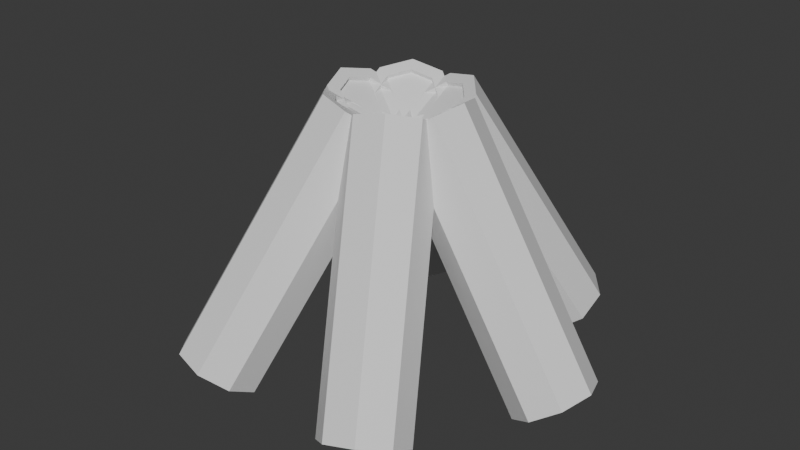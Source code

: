 # Source: logs.blend  (saved by Blender 4.2.67; exported with 4.5.12 LTS)
import bpy
from mathutils import Matrix  # noqa: F401  (used for matrix-valued properties, if any)

bpy.ops.wm.read_factory_settings(use_empty=True)
scene = bpy.context.scene
scene.name = 'Scene'

# ---- collections
col_collection = bpy.data.collections.new('Collection'); scene.collection.children.link(col_collection)

# ---- materials (node trees are filled in below, after node groups)
mat_inner_log = bpy.data.materials.new('inner_log')
mat_outer_log = bpy.data.materials.new('outer_log')

# ---- material node trees
mat_inner_log.use_nodes = True; mat_inner_log.node_tree.nodes.clear()
_N = mat_inner_log.node_tree.nodes; _L = mat_inner_log.node_tree.links
n0 = _N.new('ShaderNodeBsdfPrincipled'); n0.name = 'Principled BSDF'; n0.location = (10, 300)
n1 = _N.new('ShaderNodeOutputMaterial'); n1.name = 'Material Output'; n1.location = (300, 300)
_L.new(n0.outputs[0], n1.inputs[0])
n1.is_active_output = True
mat_outer_log.use_nodes = True; mat_outer_log.node_tree.nodes.clear()
_N = mat_outer_log.node_tree.nodes; _L = mat_outer_log.node_tree.links
n0 = _N.new('ShaderNodeBsdfPrincipled'); n0.name = 'Principled BSDF'; n0.location = (10, 300)
n1 = _N.new('ShaderNodeOutputMaterial'); n1.name = 'Material Output'; n1.location = (300, 300)
_L.new(n0.outputs[0], n1.inputs[0])
n1.is_active_output = True

# ---- world
world_world = bpy.data.worlds.new('World'); scene.world = world_world
world_world.use_nodes = True; world_world.node_tree.nodes.clear()
_N = world_world.node_tree.nodes; _L = world_world.node_tree.links
n0 = _N.new('ShaderNodeOutputWorld'); n0.name = 'World Output'; n0.location = (300, 300)
n1 = _N.new('ShaderNodeBackground'); n1.name = 'Background'; n1.location = (10, 300)
n1.inputs[0].default_value = (0.05088, 0.05088, 0.05088, 1.0)
_L.new(n1.outputs[0], n0.inputs[0])
n0.is_active_output = True
world_world.color = (0.05088, 0.05088, 0.05088)
world_world.sun_shadow_jitter_overblur = 0.0

# ---- meshes
me_cylinder_006 = bpy.data.meshes.new('Cylinder.006')
me_cylinder_006.from_pydata([(-0.08169, 0.09742, 0.5311), (-0.4186, 0.09742, -0.01275), (-0.1403, 0.06889, 0.5674), (-0.4771, 0.06889, 0.02352), (-0.1645, 4.268e-08, 0.5824), (-0.5014, 3.936e-08, 0.03855), (-0.1403, -0.06889, 0.5674), (-0.4771, -0.06889, 0.02352), (-0.08169, -0.09742, 0.5311), (-0.4186, -0.09742, -0.01275), (-0.02313, -0.06889, 0.4948), (-0.36, -0.06889, -0.04903), (0.001124, 3.028e-08, 0.4798), (-0.3358, 2.697e-08, -0.06405), (-0.02313, 0.06889, 0.4948), (-0.36, 0.06889, -0.04903), (-0.4596, 0.04822, 0.01264), (-0.4186, 0.06819, -0.01275), (-0.4766, 3.804e-08, 0.02316), (-0.4596, -0.04822, 0.01264), (-0.4186, -0.06819, -0.01275), (-0.3776, -0.04822, -0.03815), (-0.3606, 2.937e-08, -0.04866), (-0.3776, 0.04822, -0.03815), (-0.08169, 0.06819, 0.5311), (-0.1227, 0.04822, 0.5565), (-0.1397, 4.028e-08, 0.567), (-0.1227, -0.04822, 0.5565), (-0.08169, -0.06819, 0.5311), (-0.0407, -0.04822, 0.5057), (-0.02372, 3.16e-08, 0.4952), (-0.0407, 0.04822, 0.5057), (-0.4518, 0.04822, 0.02513), (-0.4108, 0.06819, -0.0002629), (-0.4688, 1.241e-08, 0.03565), (-0.4518, -0.04822, 0.02513), (-0.4108, -0.06819, -0.000263), (-0.3698, -0.04822, -0.02566), (-0.3529, 3.739e-09, -0.03617), (-0.3698, 0.04822, -0.02566), (-0.08718, 0.06819, 0.5222), (-0.1282, 0.04822, 0.5476), (-0.1452, 5.844e-08, 0.5582), (-0.1282, -0.04822, 0.5476), (-0.08718, -0.06819, 0.5222), (-0.04619, -0.04822, 0.4969), (-0.02921, 4.977e-08, 0.4863), (-0.04619, 0.04822, 0.4969), (-0.4518, 0.04822, 0.02513), (-0.4108, 0.06819, -0.0002629), (-0.4688, 1.241e-08, 0.03565), (-0.4518, -0.04822, 0.02513), (-0.4108, -0.06819, -0.000263), (-0.3698, -0.04822, -0.02566), (-0.3529, 3.739e-09, -0.03617), (-0.3698, 0.04822, -0.02566), (-0.08718, 0.06819, 0.5222), (-0.1282, 0.04822, 0.5476), (-0.1452, 5.844e-08, 0.5582), (-0.1282, -0.04822, 0.5476), (-0.08718, -0.06819, 0.5222), (-0.04619, -0.04822, 0.4969), (-0.02921, 4.977e-08, 0.4863), (-0.04619, 0.04822, 0.4969), (0.04352, 0.1195, 0.5311), (-0.1249, 0.4112, -0.01275), (-0.01047, 0.1559, 0.5674), (-0.1789, 0.4477, 0.02352), (-0.08226, 0.1425, 0.5824), (-0.2507, 0.4342, 0.03855), (-0.1298, 0.08702, 0.5674), (-0.2982, 0.3788, 0.02352), (-0.1252, 0.02204, 0.5311), (-0.2937, 0.3138, -0.01275), (-0.07122, -0.01441, 0.4948), (-0.2397, 0.2773, -0.04903), (0.0005621, -0.0009735, 0.4798), (-0.1679, 0.2908, -0.06405), (0.04809, 0.05448, 0.4948), (-0.1204, 0.3462, -0.04903), (-0.188, 0.4221, 0.01264), (-0.1502, 0.3966, -0.01275), (-0.2383, 0.4127, 0.02316), (-0.2715, 0.3739, 0.01264), (-0.2683, 0.3284, -0.01275), (-0.2306, 0.3029, -0.03815), (-0.1803, 0.3123, -0.04866), (-0.147, 0.3511, -0.03815), (0.01821, 0.1048, 0.5311), (-0.01958, 0.1304, 0.5565), (-0.06983, 0.121, 0.567), (-0.1031, 0.08214, 0.5565), (-0.09991, 0.03665, 0.5311), (-0.06211, 0.01114, 0.5057), (-0.01186, 0.02054, 0.4952), (0.02141, 0.05936, 0.5057), (-0.1842, 0.4154, 0.02513), (-0.1464, 0.3899, -0.0002629), (-0.2344, 0.406, 0.03565), (-0.2677, 0.3672, 0.02513), (-0.2645, 0.3217, -0.000263), (-0.2267, 0.2962, -0.02566), (-0.1764, 0.3056, -0.03617), (-0.1432, 0.3444, -0.02566), (0.01547, 0.1096, 0.5222), (-0.02233, 0.1351, 0.5476), (-0.07258, 0.1257, 0.5582), (-0.1058, 0.08689, 0.5476), (-0.1026, 0.0414, 0.5222), (-0.06485, 0.01589, 0.4969), (-0.0146, 0.02529, 0.4863), (0.01867, 0.06411, 0.4969), (-0.1842, 0.4154, 0.02513), (-0.1464, 0.3899, -0.0002629), (-0.2344, 0.406, 0.03565), (-0.2677, 0.3672, 0.02513), (-0.2645, 0.3217, -0.000263), (-0.2267, 0.2962, -0.02566), (-0.1764, 0.3056, -0.03617), (-0.1432, 0.3444, -0.02566), (0.01547, 0.1096, 0.5222), (-0.02233, 0.1351, 0.5476), (-0.07258, 0.1257, 0.5582), (-0.1058, 0.08689, 0.5476), (-0.1026, 0.0414, 0.5222), (-0.06485, 0.01589, 0.4969), (-0.0146, 0.02529, 0.4863), (0.01867, 0.06411, 0.4969), (0.1252, 0.02204, 0.5311), (0.2937, 0.3138, -0.01275), (0.1298, 0.08702, 0.5674), (0.2982, 0.3788, 0.02352), (0.08226, 0.1425, 0.5824), (0.2507, 0.4342, 0.03855), (0.01047, 0.1559, 0.5674), (0.1789, 0.4477, 0.02352), (-0.04352, 0.1195, 0.5311), (0.1249, 0.4112, -0.01275), (-0.04809, 0.05448, 0.4948), (0.1204, 0.3462, -0.04903), (-0.000562, -0.0009736, 0.4798), (0.1679, 0.2908, -0.06405), (0.07122, -0.01441, 0.4948), (0.2397, 0.2773, -0.04903), (0.2715, 0.3739, 0.01264), (0.2683, 0.3284, -0.01275), (0.2383, 0.4127, 0.02316), (0.188, 0.4221, 0.01264), (0.1502, 0.3966, -0.01275), (0.147, 0.3511, -0.03815), (0.1803, 0.3123, -0.04866), (0.2306, 0.3029, -0.03815), (0.09991, 0.03665, 0.5311), (0.1031, 0.08214, 0.5565), (0.06983, 0.121, 0.567), (0.01958, 0.1304, 0.5565), (-0.01821, 0.1048, 0.5311), (-0.02141, 0.05936, 0.5057), (0.01186, 0.02054, 0.4952), (0.06211, 0.01114, 0.5057), (0.2677, 0.3672, 0.02513), (0.2645, 0.3217, -0.0002629), (0.2344, 0.406, 0.03565), (0.1842, 0.4154, 0.02513), (0.1464, 0.3899, -0.000263), (0.1432, 0.3444, -0.02566), (0.1764, 0.3056, -0.03617), (0.2267, 0.2962, -0.02566), (0.1026, 0.0414, 0.5222), (0.1058, 0.08689, 0.5476), (0.07258, 0.1257, 0.5582), (0.02233, 0.1351, 0.5476), (-0.01547, 0.1096, 0.5222), (-0.01867, 0.06411, 0.4969), (0.0146, 0.02529, 0.4863), (0.06485, 0.01589, 0.4969), (0.2677, 0.3672, 0.02513), (0.2645, 0.3217, -0.0002629), (0.2344, 0.406, 0.03565), (0.1842, 0.4154, 0.02513), (0.1464, 0.3899, -0.000263), (0.1432, 0.3444, -0.02566), (0.1764, 0.3056, -0.03617), (0.2267, 0.2962, -0.02566), (0.1026, 0.0414, 0.5222), (0.1058, 0.08689, 0.5476), (0.07258, 0.1257, 0.5582), (0.02233, 0.1351, 0.5476), (-0.01547, 0.1096, 0.5222), (-0.01867, 0.06411, 0.4969), (0.0146, 0.02529, 0.4863), (0.06485, 0.01589, 0.4969), (0.08169, -0.09742, 0.5311), (0.4186, -0.09742, -0.01275), (0.1403, -0.06889, 0.5674), (0.4771, -0.06889, 0.02352), (0.1645, -6.719e-08, 0.5824), (0.5014, -1.141e-07, 0.03855), (0.1403, 0.06889, 0.5674), (0.4771, 0.06889, 0.02352), (0.08169, 0.09742, 0.5311), (0.4186, 0.09742, -0.01275), (0.02313, 0.06889, 0.4948), (0.36, 0.06889, -0.04903), (-0.001124, -3.012e-08, 0.4798), (0.3358, -7.7e-08, -0.06405), (0.02313, -0.06889, 0.4948), (0.36, -0.06889, -0.04903), (0.4596, -0.04822, 0.01264), (0.4186, -0.06819, -0.01275), (0.4766, -1.091e-07, 0.02316), (0.4596, 0.04822, 0.01264), (0.4186, 0.06819, -0.01275), (0.3776, 0.04822, -0.03815), (0.3606, -8.31e-08, -0.04866), (0.3776, -0.04822, -0.03815), (0.08169, -0.06819, 0.5311), (0.1227, -0.04822, 0.5565), (0.1397, -6.109e-08, 0.567), (0.1227, 0.04822, 0.5565), (0.08169, 0.06819, 0.5311), (0.0407, 0.04822, 0.5057), (0.02372, -3.513e-08, 0.4952), (0.0407, -0.04822, 0.5057), (0.4518, -0.04822, 0.02513), (0.4108, -0.06819, -0.0002629), (0.4688, -8.227e-08, 0.03565), (0.4518, 0.04822, 0.02513), (0.4108, 0.06819, -0.000263), (0.3698, 0.04822, -0.02566), (0.3529, -5.632e-08, -0.03617), (0.3698, -0.04822, -0.02566), (0.08718, -0.06819, 0.5222), (0.1282, -0.04822, 0.5476), (0.1452, -8.007e-08, 0.5582), (0.1282, 0.04822, 0.5476), (0.08718, 0.06819, 0.5222), (0.04619, 0.04822, 0.4969), (0.02921, -5.412e-08, 0.4863), (0.04619, -0.04822, 0.4969), (0.4518, -0.04822, 0.02513), (0.4108, -0.06819, -0.0002629), (0.4688, -8.227e-08, 0.03565), (0.4518, 0.04822, 0.02513), (0.4108, 0.06819, -0.000263), (0.3698, 0.04822, -0.02566), (0.3529, -5.632e-08, -0.03617), (0.3698, -0.04822, -0.02566), (0.08718, -0.06819, 0.5222), (0.1282, -0.04822, 0.5476), (0.1452, -8.007e-08, 0.5582), (0.1282, 0.04822, 0.5476), (0.08718, 0.06819, 0.5222), (0.04619, 0.04822, 0.4969), (0.02921, -5.412e-08, 0.4863), (0.04619, -0.04822, 0.4969), (-0.04352, -0.1195, 0.5311), (0.1249, -0.4112, -0.01275), (0.01047, -0.1559, 0.5674), (0.1789, -0.4477, 0.02352), (0.08226, -0.1425, 0.5824), (0.2507, -0.4342, 0.03855), (0.1298, -0.08702, 0.5674), (0.2982, -0.3788, 0.02352), (0.1252, -0.02204, 0.5311), (0.2937, -0.3138, -0.01275), (0.07122, 0.01441, 0.4948), (0.2397, -0.2773, -0.04903), (-0.0005621, 0.0009735, 0.4798), (0.1679, -0.2908, -0.06405), (-0.04809, -0.05448, 0.4948), (0.1204, -0.3462, -0.04903), (0.188, -0.4221, 0.01264), (0.1502, -0.3966, -0.01275), (0.2383, -0.4127, 0.02316), (0.2715, -0.3739, 0.01264), (0.2683, -0.3284, -0.01275), (0.2306, -0.3029, -0.03815), (0.1803, -0.3123, -0.04866), (0.147, -0.3511, -0.03815), (-0.01821, -0.1048, 0.5311), (0.01958, -0.1304, 0.5565), (0.06983, -0.121, 0.567), (0.1031, -0.08214, 0.5565), (0.09991, -0.03665, 0.5311), (0.06211, -0.01114, 0.5057), (0.01186, -0.02054, 0.4952), (-0.02141, -0.05936, 0.5057), (0.1842, -0.4154, 0.02513), (0.1464, -0.3899, -0.0002629), (0.2344, -0.406, 0.03565), (0.2677, -0.3672, 0.02513), (0.2645, -0.3217, -0.000263), (0.2267, -0.2962, -0.02566), (0.1764, -0.3056, -0.03617), (0.1432, -0.3444, -0.02566), (-0.01547, -0.1096, 0.5222), (0.02233, -0.1351, 0.5476), (0.07258, -0.1257, 0.5582), (0.1058, -0.08689, 0.5476), (0.1026, -0.0414, 0.5222), (0.06485, -0.01589, 0.4969), (0.0146, -0.02529, 0.4863), (-0.01867, -0.06411, 0.4969), (0.1842, -0.4154, 0.02513), (0.1464, -0.3899, -0.0002629), (0.2344, -0.406, 0.03565), (0.2677, -0.3672, 0.02513), (0.2645, -0.3217, -0.000263), (0.2267, -0.2962, -0.02566), (0.1764, -0.3056, -0.03617), (0.1432, -0.3444, -0.02566), (-0.01547, -0.1096, 0.5222), (0.02233, -0.1351, 0.5476), (0.07258, -0.1257, 0.5582), (0.1058, -0.08689, 0.5476), (0.1026, -0.0414, 0.5222), (0.06485, -0.01589, 0.4969), (0.0146, -0.02529, 0.4863), (-0.01867, -0.06411, 0.4969), (-0.1252, -0.02204, 0.5311), (-0.2937, -0.3138, -0.01275), (-0.1298, -0.08702, 0.5674), (-0.2982, -0.3788, 0.02352), (-0.08226, -0.1425, 0.5824), (-0.2507, -0.4342, 0.03855), (-0.01047, -0.1559, 0.5674), (-0.1789, -0.4477, 0.02352), (0.04352, -0.1195, 0.5311), (-0.1249, -0.4112, -0.01275), (0.04809, -0.05448, 0.4948), (-0.1204, -0.3462, -0.04903), (0.000562, 0.0009736, 0.4798), (-0.1679, -0.2908, -0.06405), (-0.07122, 0.01441, 0.4948), (-0.2397, -0.2773, -0.04903), (-0.2715, -0.3739, 0.01264), (-0.2683, -0.3284, -0.01275), (-0.2383, -0.4127, 0.02316), (-0.188, -0.4221, 0.01264), (-0.1502, -0.3966, -0.01275), (-0.147, -0.3511, -0.03815), (-0.1803, -0.3123, -0.04866), (-0.2306, -0.3029, -0.03815), (-0.09991, -0.03665, 0.5311), (-0.1031, -0.08214, 0.5565), (-0.06983, -0.121, 0.567), (-0.01958, -0.1304, 0.5565), (0.01821, -0.1048, 0.5311), (0.02141, -0.05936, 0.5057), (-0.01186, -0.02054, 0.4952), (-0.06211, -0.01114, 0.5057), (-0.2677, -0.3672, 0.02513), (-0.2645, -0.3217, -0.0002629), (-0.2344, -0.406, 0.03565), (-0.1842, -0.4154, 0.02513), (-0.1464, -0.3899, -0.000263), (-0.1432, -0.3444, -0.02566), (-0.1764, -0.3056, -0.03617), (-0.2267, -0.2962, -0.02566), (-0.1026, -0.0414, 0.5222), (-0.1058, -0.08689, 0.5476), (-0.07258, -0.1257, 0.5582), (-0.02233, -0.1351, 0.5476), (0.01547, -0.1096, 0.5222), (0.01867, -0.06411, 0.4969), (-0.0146, -0.02529, 0.4863), (-0.06485, -0.01589, 0.4969), (-0.2677, -0.3672, 0.02513), (-0.2645, -0.3217, -0.0002629), (-0.2344, -0.406, 0.03565), (-0.1842, -0.4154, 0.02513), (-0.1464, -0.3899, -0.000263), (-0.1432, -0.3444, -0.02566), (-0.1764, -0.3056, -0.03617), (-0.2267, -0.2962, -0.02566), (-0.1026, -0.0414, 0.5222), (-0.1058, -0.08689, 0.5476), (-0.07258, -0.1257, 0.5582), (-0.02233, -0.1351, 0.5476), (0.01547, -0.1096, 0.5222), (0.01867, -0.06411, 0.4969), (-0.0146, -0.02529, 0.4863), (-0.06485, -0.01589, 0.4969)], [], [(0, 1, 3, 2), (2, 3, 5, 4), (4, 5, 7, 6), (6, 7, 9, 8), (8, 9, 11, 10), (10, 11, 13, 12), (15, 13, 22, 23), (12, 13, 15, 14), (14, 15, 1, 0), (4, 6, 27, 26), (17, 23, 39, 33), (5, 3, 16, 18), (11, 9, 20, 21), (1, 15, 23, 17), (3, 1, 17, 16), (7, 5, 18, 19), (13, 11, 21, 22), (9, 7, 19, 20), (26, 27, 43, 42), (10, 12, 30, 29), (6, 8, 28, 27), (12, 14, 31, 30), (2, 4, 26, 25), (8, 10, 29, 28), (14, 0, 24, 31), (0, 2, 25, 24), (22, 21, 37, 38), (20, 19, 35, 36), (18, 16, 32, 34), (23, 22, 38, 39), (21, 20, 36, 37), (19, 18, 34, 35), (16, 17, 33, 32), (24, 25, 41, 40), (31, 24, 40, 47), (29, 30, 46, 45), (27, 28, 44, 43), (25, 26, 42, 41), (30, 31, 47, 46), (28, 29, 45, 44), (48, 49, 55, 54, 53, 52, 51, 50), (56, 57, 58, 59, 60, 61, 62, 63), (64, 65, 67, 66), (66, 67, 69, 68), (68, 69, 71, 70), (70, 71, 73, 72), (72, 73, 75, 74), (74, 75, 77, 76), (79, 77, 86, 87), (76, 77, 79, 78), (78, 79, 65, 64), (68, 70, 91, 90), (81, 87, 103, 97), (69, 67, 80, 82), (75, 73, 84, 85), (65, 79, 87, 81), (67, 65, 81, 80), (71, 69, 82, 83), (77, 75, 85, 86), (73, 71, 83, 84), (90, 91, 107, 106), (74, 76, 94, 93), (70, 72, 92, 91), (76, 78, 95, 94), (66, 68, 90, 89), (72, 74, 93, 92), (78, 64, 88, 95), (64, 66, 89, 88), (86, 85, 101, 102), (84, 83, 99, 100), (82, 80, 96, 98), (87, 86, 102, 103), (85, 84, 100, 101), (83, 82, 98, 99), (80, 81, 97, 96), (88, 89, 105, 104), (95, 88, 104, 111), (93, 94, 110, 109), (91, 92, 108, 107), (89, 90, 106, 105), (94, 95, 111, 110), (92, 93, 109, 108), (112, 113, 119, 118, 117, 116, 115, 114), (120, 121, 122, 123, 124, 125, 126, 127), (128, 129, 131, 130), (130, 131, 133, 132), (132, 133, 135, 134), (134, 135, 137, 136), (136, 137, 139, 138), (138, 139, 141, 140), (143, 141, 150, 151), (140, 141, 143, 142), (142, 143, 129, 128), (132, 134, 155, 154), (145, 151, 167, 161), (133, 131, 144, 146), (139, 137, 148, 149), (129, 143, 151, 145), (131, 129, 145, 144), (135, 133, 146, 147), (141, 139, 149, 150), (137, 135, 147, 148), (154, 155, 171, 170), (138, 140, 158, 157), (134, 136, 156, 155), (140, 142, 159, 158), (130, 132, 154, 153), (136, 138, 157, 156), (142, 128, 152, 159), (128, 130, 153, 152), (150, 149, 165, 166), (148, 147, 163, 164), (146, 144, 160, 162), (151, 150, 166, 167), (149, 148, 164, 165), (147, 146, 162, 163), (144, 145, 161, 160), (152, 153, 169, 168), (159, 152, 168, 175), (157, 158, 174, 173), (155, 156, 172, 171), (153, 154, 170, 169), (158, 159, 175, 174), (156, 157, 173, 172), (176, 177, 183, 182, 181, 180, 179, 178), (184, 185, 186, 187, 188, 189, 190, 191), (192, 193, 195, 194), (194, 195, 197, 196), (196, 197, 199, 198), (198, 199, 201, 200), (200, 201, 203, 202), (202, 203, 205, 204), (207, 205, 214, 215), (204, 205, 207, 206), (206, 207, 193, 192), (196, 198, 219, 218), (209, 215, 231, 225), (197, 195, 208, 210), (203, 201, 212, 213), (193, 207, 215, 209), (195, 193, 209, 208), (199, 197, 210, 211), (205, 203, 213, 214), (201, 199, 211, 212), (218, 219, 235, 234), (202, 204, 222, 221), (198, 200, 220, 219), (204, 206, 223, 222), (194, 196, 218, 217), (200, 202, 221, 220), (206, 192, 216, 223), (192, 194, 217, 216), (214, 213, 229, 230), (212, 211, 227, 228), (210, 208, 224, 226), (215, 214, 230, 231), (213, 212, 228, 229), (211, 210, 226, 227), (208, 209, 225, 224), (216, 217, 233, 232), (223, 216, 232, 239), (221, 222, 238, 237), (219, 220, 236, 235), (217, 218, 234, 233), (222, 223, 239, 238), (220, 221, 237, 236), (240, 241, 247, 246, 245, 244, 243, 242), (248, 249, 250, 251, 252, 253, 254, 255), (256, 257, 259, 258), (258, 259, 261, 260), (260, 261, 263, 262), (262, 263, 265, 264), (264, 265, 267, 266), (266, 267, 269, 268), (271, 269, 278, 279), (268, 269, 271, 270), (270, 271, 257, 256), (260, 262, 283, 282), (273, 279, 295, 289), (261, 259, 272, 274), (267, 265, 276, 277), (257, 271, 279, 273), (259, 257, 273, 272), (263, 261, 274, 275), (269, 267, 277, 278), (265, 263, 275, 276), (282, 283, 299, 298), (266, 268, 286, 285), (262, 264, 284, 283), (268, 270, 287, 286), (258, 260, 282, 281), (264, 266, 285, 284), (270, 256, 280, 287), (256, 258, 281, 280), (278, 277, 293, 294), (276, 275, 291, 292), (274, 272, 288, 290), (279, 278, 294, 295), (277, 276, 292, 293), (275, 274, 290, 291), (272, 273, 289, 288), (280, 281, 297, 296), (287, 280, 296, 303), (285, 286, 302, 301), (283, 284, 300, 299), (281, 282, 298, 297), (286, 287, 303, 302), (284, 285, 301, 300), (304, 305, 311, 310, 309, 308, 307, 306), (312, 313, 314, 315, 316, 317, 318, 319), (320, 321, 323, 322), (322, 323, 325, 324), (324, 325, 327, 326), (326, 327, 329, 328), (328, 329, 331, 330), (330, 331, 333, 332), (335, 333, 342, 343), (332, 333, 335, 334), (334, 335, 321, 320), (324, 326, 347, 346), (337, 343, 359, 353), (325, 323, 336, 338), (331, 329, 340, 341), (321, 335, 343, 337), (323, 321, 337, 336), (327, 325, 338, 339), (333, 331, 341, 342), (329, 327, 339, 340), (346, 347, 363, 362), (330, 332, 350, 349), (326, 328, 348, 347), (332, 334, 351, 350), (322, 324, 346, 345), (328, 330, 349, 348), (334, 320, 344, 351), (320, 322, 345, 344), (342, 341, 357, 358), (340, 339, 355, 356), (338, 336, 352, 354), (343, 342, 358, 359), (341, 340, 356, 357), (339, 338, 354, 355), (336, 337, 353, 352), (344, 345, 361, 360), (351, 344, 360, 367), (349, 350, 366, 365), (347, 348, 364, 363), (345, 346, 362, 361), (350, 351, 367, 366), (348, 349, 365, 364), (368, 369, 375, 374, 373, 372, 371, 370), (376, 377, 378, 379, 380, 381, 382, 383)])
me_cylinder_006.polygons.foreach_set('material_index', [1, 1, 1, 1, 1, 1, 1, 1, 1, 1, 1, 1, 1, 1, 1, 1, 1, 1, 1, 1, 1, 1, 1, 1, 1, 1, 1, 1, 1, 1, 1, 1, 1, 1, 1, 1, 1, 1, 1, 1, 0, 0, 1, 1, 1, 1, 1, 1, 1, 1, 1, 1, 1, 1, 1, 1, 1, 1, 1, 1, 1, 1, 1, 1, 1, 1, 1, 1, 1, 1, 1, 1, 1, 1, 1, 1, 1, 1, 1, 1, 1, 1, 0, 0, 1, 1, 1, 1, 1, 1, 1, 1, 1, 1, 1, 1, 1, 1, 1, 1, 1, 1, 1, 1, 1, 1, 1, 1, 1, 1, 1, 1, 1, 1, 1, 1, 1, 1, 1, 1, 1, 1, 1, 1, 0, 0, 1, 1, 1, 1, 1, 1, 1, 1, 1, 1, 1, 1, 1, 1, 1, 1, 1, 1, 1, 1, 1, 1, 1, 1, 1, 1, 1, 1, 1, 1, 1, 1, 1, 1, 1, 1, 1, 1, 1, 1, 0, 0, 1, 1, 1, 1, 1, 1, 1, 1, 1, 1, 1, 1, 1, 1, 1, 1, 1, 1, 1, 1, 1, 1, 1, 1, 1, 1, 1, 1, 1, 1, 1, 1, 1, 1, 1, 1, 1, 1, 1, 1, 0, 0, 1, 1, 1, 1, 1, 1, 1, 1, 1, 1, 1, 1, 1, 1, 1, 1, 1, 1, 1, 1, 1, 1, 1, 1, 1, 1, 1, 1, 1, 1, 1, 1, 1, 1, 1, 1, 1, 1, 1, 1, 0, 0])
_uv = me_cylinder_006.uv_layers.new(name='UVMap')
_uv.uv.foreach_set('vector', [1.0, 0.5, 1.0, 1.0, 0.875, 1.0, 0.875, 0.5, 0.875, 0.5, 0.875, 1.0, 0.75, 1.0, 0.75, 0.5, 0.75, 0.5, 0.75, 1.0, 0.625, 1.0, 0.625, 0.5, 0.625, 0.5, 0.625, 1.0, 0.5, 1.0, 0.5, 0.5, 0.5, 0.5, 0.5, 1.0, 0.375, 1.0, 0.375, 0.5, 0.375, 0.5, 0.375, 1.0, 0.25, 1.0, 0.25, 0.5, 0.125, 1.0, 0.25, 1.0, 0.25, 1.0, 0.125, 1.0, 0.25, 0.5, 0.25, 1.0, 0.125, 1.0, 0.125, 0.5, 0.125, 0.5, 0.125, 1.0, 0.0, 1.0, 0.0, 0.5, 0.75, 0.5, 0.625, 0.5, 0.625, 0.5, 0.75, 0.5, 0.0, 1.0, 0.125, 1.0, 0.125, 1.0, 0.0, 1.0, 0.75, 1.0, 0.875, 1.0, 0.875, 1.0, 0.75, 1.0, 0.375, 1.0, 0.5, 1.0, 0.5, 1.0, 0.375, 1.0, 0.0, 1.0, 0.125, 1.0, 0.125, 1.0, 0.0, 1.0, 0.875, 1.0, 1.0, 1.0, 1.0, 1.0, 0.875, 1.0, 0.625, 1.0, 0.75, 1.0, 0.75, 1.0, 0.625, 1.0, 0.25, 1.0, 0.375, 1.0, 0.375, 1.0, 0.25, 1.0, 0.5, 1.0, 0.625, 1.0, 0.625, 1.0, 0.5, 1.0, 0.75, 0.5, 0.625, 0.5, 0.625, 0.5, 0.75, 0.5, 0.375, 0.5, 0.25, 0.5, 0.25, 0.5, 0.375, 0.5, 0.625, 0.5, 0.5, 0.5, 0.5, 0.5, 0.625, 0.5, 0.25, 0.5, 0.125, 0.5, 0.125, 0.5, 0.25, 0.5, 0.875, 0.5, 0.75, 0.5, 0.75, 0.5, 0.875, 0.5, 0.5, 0.5, 0.375, 0.5, 0.375, 0.5, 0.5, 0.5, 0.125, 0.5, 0.0, 0.5, 0.0, 0.5, 0.125, 0.5, 1.0, 0.5, 0.875, 0.5, 0.875, 0.5, 1.0, 0.5, 0.25, 1.0, 0.375, 1.0, 0.375, 1.0, 0.25, 1.0, 0.5, 1.0, 0.625, 1.0, 0.625, 1.0, 0.5, 1.0, 0.75, 1.0, 0.875, 1.0, 0.875, 1.0, 0.75, 1.0, 0.125, 1.0, 0.25, 1.0, 0.25, 1.0, 0.125, 1.0, 0.375, 1.0, 0.5, 1.0, 0.5, 1.0, 0.375, 1.0, 0.625, 1.0, 0.75, 1.0, 0.75, 1.0, 0.625, 1.0, 0.875, 1.0, 1.0, 1.0, 1.0, 1.0, 0.875, 1.0, 1.0, 0.5, 0.875, 0.5, 0.875, 0.5, 1.0, 0.5, 0.125, 0.5, 0.0, 0.5, 0.0, 0.5, 0.125, 0.5, 0.375, 0.5, 0.25, 0.5, 0.25, 0.5, 0.375, 0.5, 0.625, 0.5, 0.5, 0.5, 0.5, 0.5, 0.625, 0.5, 0.875, 0.5, 0.75, 0.5, 0.75, 0.5, 0.875, 0.5, 0.25, 0.5, 0.125, 0.5, 0.125, 0.5, 0.25, 0.5, 0.5, 0.5, 0.375, 0.5, 0.375, 0.5, 0.5, 0.5, 0.4197, 0.4197, 0.25, 0.49, 0.08029, 0.4197, 0.01, 0.25, 0.08029, 0.08029, 0.25, 0.01, 0.4197, 0.08029, 0.49, 0.25, 0.75, 0.49, 0.9197, 0.4197, 0.99, 0.25, 0.9197, 0.08029, 0.75, 0.01, 0.5803, 0.08029, 0.51, 0.25, 0.5803, 0.4197, 1.0, 0.5, 1.0, 1.0, 0.875, 1.0, 0.875, 0.5, 0.875, 0.5, 0.875, 1.0, 0.75, 1.0, 0.75, 0.5, 0.75, 0.5, 0.75, 1.0, 0.625, 1.0, 0.625, 0.5, 0.625, 0.5, 0.625, 1.0, 0.5, 1.0, 0.5, 0.5, 0.5, 0.5, 0.5, 1.0, 0.375, 1.0, 0.375, 0.5, 0.375, 0.5, 0.375, 1.0, 0.25, 1.0, 0.25, 0.5, 0.125, 1.0, 0.25, 1.0, 0.25, 1.0, 0.125, 1.0, 0.25, 0.5, 0.25, 1.0, 0.125, 1.0, 0.125, 0.5, 0.125, 0.5, 0.125, 1.0, 0.0, 1.0, 0.0, 0.5, 0.75, 0.5, 0.625, 0.5, 0.625, 0.5, 0.75, 0.5, 0.0, 1.0, 0.125, 1.0, 0.125, 1.0, 0.0, 1.0, 0.75, 1.0, 0.875, 1.0, 0.875, 1.0, 0.75, 1.0, 0.375, 1.0, 0.5, 1.0, 0.5, 1.0, 0.375, 1.0, 0.0, 1.0, 0.125, 1.0, 0.125, 1.0, 0.0, 1.0, 0.875, 1.0, 1.0, 1.0, 1.0, 1.0, 0.875, 1.0, 0.625, 1.0, 0.75, 1.0, 0.75, 1.0, 0.625, 1.0, 0.25, 1.0, 0.375, 1.0, 0.375, 1.0, 0.25, 1.0, 0.5, 1.0, 0.625, 1.0, 0.625, 1.0, 0.5, 1.0, 0.75, 0.5, 0.625, 0.5, 0.625, 0.5, 0.75, 0.5, 0.375, 0.5, 0.25, 0.5, 0.25, 0.5, 0.375, 0.5, 0.625, 0.5, 0.5, 0.5, 0.5, 0.5, 0.625, 0.5, 0.25, 0.5, 0.125, 0.5, 0.125, 0.5, 0.25, 0.5, 0.875, 0.5, 0.75, 0.5, 0.75, 0.5, 0.875, 0.5, 0.5, 0.5, 0.375, 0.5, 0.375, 0.5, 0.5, 0.5, 0.125, 0.5, 0.0, 0.5, 0.0, 0.5, 0.125, 0.5, 1.0, 0.5, 0.875, 0.5, 0.875, 0.5, 1.0, 0.5, 0.25, 1.0, 0.375, 1.0, 0.375, 1.0, 0.25, 1.0, 0.5, 1.0, 0.625, 1.0, 0.625, 1.0, 0.5, 1.0, 0.75, 1.0, 0.875, 1.0, 0.875, 1.0, 0.75, 1.0, 0.125, 1.0, 0.25, 1.0, 0.25, 1.0, 0.125, 1.0, 0.375, 1.0, 0.5, 1.0, 0.5, 1.0, 0.375, 1.0, 0.625, 1.0, 0.75, 1.0, 0.75, 1.0, 0.625, 1.0, 0.875, 1.0, 1.0, 1.0, 1.0, 1.0, 0.875, 1.0, 1.0, 0.5, 0.875, 0.5, 0.875, 0.5, 1.0, 0.5, 0.125, 0.5, 0.0, 0.5, 0.0, 0.5, 0.125, 0.5, 0.375, 0.5, 0.25, 0.5, 0.25, 0.5, 0.375, 0.5, 0.625, 0.5, 0.5, 0.5, 0.5, 0.5, 0.625, 0.5, 0.875, 0.5, 0.75, 0.5, 0.75, 0.5, 0.875, 0.5, 0.25, 0.5, 0.125, 0.5, 0.125, 0.5, 0.25, 0.5, 0.5, 0.5, 0.375, 0.5, 0.375, 0.5, 0.5, 0.5, 0.4197, 0.4197, 0.25, 0.49, 0.08029, 0.4197, 0.01, 0.25, 0.08029, 0.08029, 0.25, 0.01, 0.4197, 0.08029, 0.49, 0.25, 0.75, 0.49, 0.9197, 0.4197, 0.99, 0.25, 0.9197, 0.08029, 0.75, 0.01, 0.5803, 0.08029, 0.51, 0.25, 0.5803, 0.4197, 1.0, 0.5, 1.0, 1.0, 0.875, 1.0, 0.875, 0.5, 0.875, 0.5, 0.875, 1.0, 0.75, 1.0, 0.75, 0.5, 0.75, 0.5, 0.75, 1.0, 0.625, 1.0, 0.625, 0.5, 0.625, 0.5, 0.625, 1.0, 0.5, 1.0, 0.5, 0.5, 0.5, 0.5, 0.5, 1.0, 0.375, 1.0, 0.375, 0.5, 0.375, 0.5, 0.375, 1.0, 0.25, 1.0, 0.25, 0.5, 0.125, 1.0, 0.25, 1.0, 0.25, 1.0, 0.125, 1.0, 0.25, 0.5, 0.25, 1.0, 0.125, 1.0, 0.125, 0.5, 0.125, 0.5, 0.125, 1.0, 0.0, 1.0, 0.0, 0.5, 0.75, 0.5, 0.625, 0.5, 0.625, 0.5, 0.75, 0.5, 0.0, 1.0, 0.125, 1.0, 0.125, 1.0, 0.0, 1.0, 0.75, 1.0, 0.875, 1.0, 0.875, 1.0, 0.75, 1.0, 0.375, 1.0, 0.5, 1.0, 0.5, 1.0, 0.375, 1.0, 0.0, 1.0, 0.125, 1.0, 0.125, 1.0, 0.0, 1.0, 0.875, 1.0, 1.0, 1.0, 1.0, 1.0, 0.875, 1.0, 0.625, 1.0, 0.75, 1.0, 0.75, 1.0, 0.625, 1.0, 0.25, 1.0, 0.375, 1.0, 0.375, 1.0, 0.25, 1.0, 0.5, 1.0, 0.625, 1.0, 0.625, 1.0, 0.5, 1.0, 0.75, 0.5, 0.625, 0.5, 0.625, 0.5, 0.75, 0.5, 0.375, 0.5, 0.25, 0.5, 0.25, 0.5, 0.375, 0.5, 0.625, 0.5, 0.5, 0.5, 0.5, 0.5, 0.625, 0.5, 0.25, 0.5, 0.125, 0.5, 0.125, 0.5, 0.25, 0.5, 0.875, 0.5, 0.75, 0.5, 0.75, 0.5, 0.875, 0.5, 0.5, 0.5, 0.375, 0.5, 0.375, 0.5, 0.5, 0.5, 0.125, 0.5, 0.0, 0.5, 0.0, 0.5, 0.125, 0.5, 1.0, 0.5, 0.875, 0.5, 0.875, 0.5, 1.0, 0.5, 0.25, 1.0, 0.375, 1.0, 0.375, 1.0, 0.25, 1.0, 0.5, 1.0, 0.625, 1.0, 0.625, 1.0, 0.5, 1.0, 0.75, 1.0, 0.875, 1.0, 0.875, 1.0, 0.75, 1.0, 0.125, 1.0, 0.25, 1.0, 0.25, 1.0, 0.125, 1.0, 0.375, 1.0, 0.5, 1.0, 0.5, 1.0, 0.375, 1.0, 0.625, 1.0, 0.75, 1.0, 0.75, 1.0, 0.625, 1.0, 0.875, 1.0, 1.0, 1.0, 1.0, 1.0, 0.875, 1.0, 1.0, 0.5, 0.875, 0.5, 0.875, 0.5, 1.0, 0.5, 0.125, 0.5, 0.0, 0.5, 0.0, 0.5, 0.125, 0.5, 0.375, 0.5, 0.25, 0.5, 0.25, 0.5, 0.375, 0.5, 0.625, 0.5, 0.5, 0.5, 0.5, 0.5, 0.625, 0.5, 0.875, 0.5, 0.75, 0.5, 0.75, 0.5, 0.875, 0.5, 0.25, 0.5, 0.125, 0.5, 0.125, 0.5, 0.25, 0.5, 0.5, 0.5, 0.375, 0.5, 0.375, 0.5, 0.5, 0.5, 0.4197, 0.4197, 0.25, 0.49, 0.08029, 0.4197, 0.01, 0.25, 0.08029, 0.08029, 0.25, 0.01, 0.4197, 0.08029, 0.49, 0.25, 0.75, 0.49, 0.9197, 0.4197, 0.99, 0.25, 0.9197, 0.08029, 0.75, 0.01, 0.5803, 0.08029, 0.51, 0.25, 0.5803, 0.4197, 1.0, 0.5, 1.0, 1.0, 0.875, 1.0, 0.875, 0.5, 0.875, 0.5, 0.875, 1.0, 0.75, 1.0, 0.75, 0.5, 0.75, 0.5, 0.75, 1.0, 0.625, 1.0, 0.625, 0.5, 0.625, 0.5, 0.625, 1.0, 0.5, 1.0, 0.5, 0.5, 0.5, 0.5, 0.5, 1.0, 0.375, 1.0, 0.375, 0.5, 0.375, 0.5, 0.375, 1.0, 0.25, 1.0, 0.25, 0.5, 0.125, 1.0, 0.25, 1.0, 0.25, 1.0, 0.125, 1.0, 0.25, 0.5, 0.25, 1.0, 0.125, 1.0, 0.125, 0.5, 0.125, 0.5, 0.125, 1.0, 0.0, 1.0, 0.0, 0.5, 0.75, 0.5, 0.625, 0.5, 0.625, 0.5, 0.75, 0.5, 0.0, 1.0, 0.125, 1.0, 0.125, 1.0, 0.0, 1.0, 0.75, 1.0, 0.875, 1.0, 0.875, 1.0, 0.75, 1.0, 0.375, 1.0, 0.5, 1.0, 0.5, 1.0, 0.375, 1.0, 0.0, 1.0, 0.125, 1.0, 0.125, 1.0, 0.0, 1.0, 0.875, 1.0, 1.0, 1.0, 1.0, 1.0, 0.875, 1.0, 0.625, 1.0, 0.75, 1.0, 0.75, 1.0, 0.625, 1.0, 0.25, 1.0, 0.375, 1.0, 0.375, 1.0, 0.25, 1.0, 0.5, 1.0, 0.625, 1.0, 0.625, 1.0, 0.5, 1.0, 0.75, 0.5, 0.625, 0.5, 0.625, 0.5, 0.75, 0.5, 0.375, 0.5, 0.25, 0.5, 0.25, 0.5, 0.375, 0.5, 0.625, 0.5, 0.5, 0.5, 0.5, 0.5, 0.625, 0.5, 0.25, 0.5, 0.125, 0.5, 0.125, 0.5, 0.25, 0.5, 0.875, 0.5, 0.75, 0.5, 0.75, 0.5, 0.875, 0.5, 0.5, 0.5, 0.375, 0.5, 0.375, 0.5, 0.5, 0.5, 0.125, 0.5, 0.0, 0.5, 0.0, 0.5, 0.125, 0.5, 1.0, 0.5, 0.875, 0.5, 0.875, 0.5, 1.0, 0.5, 0.25, 1.0, 0.375, 1.0, 0.375, 1.0, 0.25, 1.0, 0.5, 1.0, 0.625, 1.0, 0.625, 1.0, 0.5, 1.0, 0.75, 1.0, 0.875, 1.0, 0.875, 1.0, 0.75, 1.0, 0.125, 1.0, 0.25, 1.0, 0.25, 1.0, 0.125, 1.0, 0.375, 1.0, 0.5, 1.0, 0.5, 1.0, 0.375, 1.0, 0.625, 1.0, 0.75, 1.0, 0.75, 1.0, 0.625, 1.0, 0.875, 1.0, 1.0, 1.0, 1.0, 1.0, 0.875, 1.0, 1.0, 0.5, 0.875, 0.5, 0.875, 0.5, 1.0, 0.5, 0.125, 0.5, 0.0, 0.5, 0.0, 0.5, 0.125, 0.5, 0.375, 0.5, 0.25, 0.5, 0.25, 0.5, 0.375, 0.5, 0.625, 0.5, 0.5, 0.5, 0.5, 0.5, 0.625, 0.5, 0.875, 0.5, 0.75, 0.5, 0.75, 0.5, 0.875, 0.5, 0.25, 0.5, 0.125, 0.5, 0.125, 0.5, 0.25, 0.5, 0.5, 0.5, 0.375, 0.5, 0.375, 0.5, 0.5, 0.5, 0.4197, 0.4197, 0.25, 0.49, 0.08029, 0.4197, 0.01, 0.25, 0.08029, 0.08029, 0.25, 0.01, 0.4197, 0.08029, 0.49, 0.25, 0.75, 0.49, 0.9197, 0.4197, 0.99, 0.25, 0.9197, 0.08029, 0.75, 0.01, 0.5803, 0.08029, 0.51, 0.25, 0.5803, 0.4197, 1.0, 0.5, 1.0, 1.0, 0.875, 1.0, 0.875, 0.5, 0.875, 0.5, 0.875, 1.0, 0.75, 1.0, 0.75, 0.5, 0.75, 0.5, 0.75, 1.0, 0.625, 1.0, 0.625, 0.5, 0.625, 0.5, 0.625, 1.0, 0.5, 1.0, 0.5, 0.5, 0.5, 0.5, 0.5, 1.0, 0.375, 1.0, 0.375, 0.5, 0.375, 0.5, 0.375, 1.0, 0.25, 1.0, 0.25, 0.5, 0.125, 1.0, 0.25, 1.0, 0.25, 1.0, 0.125, 1.0, 0.25, 0.5, 0.25, 1.0, 0.125, 1.0, 0.125, 0.5, 0.125, 0.5, 0.125, 1.0, 0.0, 1.0, 0.0, 0.5, 0.75, 0.5, 0.625, 0.5, 0.625, 0.5, 0.75, 0.5, 0.0, 1.0, 0.125, 1.0, 0.125, 1.0, 0.0, 1.0, 0.75, 1.0, 0.875, 1.0, 0.875, 1.0, 0.75, 1.0, 0.375, 1.0, 0.5, 1.0, 0.5, 1.0, 0.375, 1.0, 0.0, 1.0, 0.125, 1.0, 0.125, 1.0, 0.0, 1.0, 0.875, 1.0, 1.0, 1.0, 1.0, 1.0, 0.875, 1.0, 0.625, 1.0, 0.75, 1.0, 0.75, 1.0, 0.625, 1.0, 0.25, 1.0, 0.375, 1.0, 0.375, 1.0, 0.25, 1.0, 0.5, 1.0, 0.625, 1.0, 0.625, 1.0, 0.5, 1.0, 0.75, 0.5, 0.625, 0.5, 0.625, 0.5, 0.75, 0.5, 0.375, 0.5, 0.25, 0.5, 0.25, 0.5, 0.375, 0.5, 0.625, 0.5, 0.5, 0.5, 0.5, 0.5, 0.625, 0.5, 0.25, 0.5, 0.125, 0.5, 0.125, 0.5, 0.25, 0.5, 0.875, 0.5, 0.75, 0.5, 0.75, 0.5, 0.875, 0.5, 0.5, 0.5, 0.375, 0.5, 0.375, 0.5, 0.5, 0.5, 0.125, 0.5, 0.0, 0.5, 0.0, 0.5, 0.125, 0.5, 1.0, 0.5, 0.875, 0.5, 0.875, 0.5, 1.0, 0.5, 0.25, 1.0, 0.375, 1.0, 0.375, 1.0, 0.25, 1.0, 0.5, 1.0, 0.625, 1.0, 0.625, 1.0, 0.5, 1.0, 0.75, 1.0, 0.875, 1.0, 0.875, 1.0, 0.75, 1.0, 0.125, 1.0, 0.25, 1.0, 0.25, 1.0, 0.125, 1.0, 0.375, 1.0, 0.5, 1.0, 0.5, 1.0, 0.375, 1.0, 0.625, 1.0, 0.75, 1.0, 0.75, 1.0, 0.625, 1.0, 0.875, 1.0, 1.0, 1.0, 1.0, 1.0, 0.875, 1.0, 1.0, 0.5, 0.875, 0.5, 0.875, 0.5, 1.0, 0.5, 0.125, 0.5, 0.0, 0.5, 0.0, 0.5, 0.125, 0.5, 0.375, 0.5, 0.25, 0.5, 0.25, 0.5, 0.375, 0.5, 0.625, 0.5, 0.5, 0.5, 0.5, 0.5, 0.625, 0.5, 0.875, 0.5, 0.75, 0.5, 0.75, 0.5, 0.875, 0.5, 0.25, 0.5, 0.125, 0.5, 0.125, 0.5, 0.25, 0.5, 0.5, 0.5, 0.375, 0.5, 0.375, 0.5, 0.5, 0.5, 0.4197, 0.4197, 0.25, 0.49, 0.08029, 0.4197, 0.01, 0.25, 0.08029, 0.08029, 0.25, 0.01, 0.4197, 0.08029, 0.49, 0.25, 0.75, 0.49, 0.9197, 0.4197, 0.99, 0.25, 0.9197, 0.08029, 0.75, 0.01, 0.5803, 0.08029, 0.51, 0.25, 0.5803, 0.4197, 1.0, 0.5, 1.0, 1.0, 0.875, 1.0, 0.875, 0.5, 0.875, 0.5, 0.875, 1.0, 0.75, 1.0, 0.75, 0.5, 0.75, 0.5, 0.75, 1.0, 0.625, 1.0, 0.625, 0.5, 0.625, 0.5, 0.625, 1.0, 0.5, 1.0, 0.5, 0.5, 0.5, 0.5, 0.5, 1.0, 0.375, 1.0, 0.375, 0.5, 0.375, 0.5, 0.375, 1.0, 0.25, 1.0, 0.25, 0.5, 0.125, 1.0, 0.25, 1.0, 0.25, 1.0, 0.125, 1.0, 0.25, 0.5, 0.25, 1.0, 0.125, 1.0, 0.125, 0.5, 0.125, 0.5, 0.125, 1.0, 0.0, 1.0, 0.0, 0.5, 0.75, 0.5, 0.625, 0.5, 0.625, 0.5, 0.75, 0.5, 0.0, 1.0, 0.125, 1.0, 0.125, 1.0, 0.0, 1.0, 0.75, 1.0, 0.875, 1.0, 0.875, 1.0, 0.75, 1.0, 0.375, 1.0, 0.5, 1.0, 0.5, 1.0, 0.375, 1.0, 0.0, 1.0, 0.125, 1.0, 0.125, 1.0, 0.0, 1.0, 0.875, 1.0, 1.0, 1.0, 1.0, 1.0, 0.875, 1.0, 0.625, 1.0, 0.75, 1.0, 0.75, 1.0, 0.625, 1.0, 0.25, 1.0, 0.375, 1.0, 0.375, 1.0, 0.25, 1.0, 0.5, 1.0, 0.625, 1.0, 0.625, 1.0, 0.5, 1.0, 0.75, 0.5, 0.625, 0.5, 0.625, 0.5, 0.75, 0.5, 0.375, 0.5, 0.25, 0.5, 0.25, 0.5, 0.375, 0.5, 0.625, 0.5, 0.5, 0.5, 0.5, 0.5, 0.625, 0.5, 0.25, 0.5, 0.125, 0.5, 0.125, 0.5, 0.25, 0.5, 0.875, 0.5, 0.75, 0.5, 0.75, 0.5, 0.875, 0.5, 0.5, 0.5, 0.375, 0.5, 0.375, 0.5, 0.5, 0.5, 0.125, 0.5, 0.0, 0.5, 0.0, 0.5, 0.125, 0.5, 1.0, 0.5, 0.875, 0.5, 0.875, 0.5, 1.0, 0.5, 0.25, 1.0, 0.375, 1.0, 0.375, 1.0, 0.25, 1.0, 0.5, 1.0, 0.625, 1.0, 0.625, 1.0, 0.5, 1.0, 0.75, 1.0, 0.875, 1.0, 0.875, 1.0, 0.75, 1.0, 0.125, 1.0, 0.25, 1.0, 0.25, 1.0, 0.125, 1.0, 0.375, 1.0, 0.5, 1.0, 0.5, 1.0, 0.375, 1.0, 0.625, 1.0, 0.75, 1.0, 0.75, 1.0, 0.625, 1.0, 0.875, 1.0, 1.0, 1.0, 1.0, 1.0, 0.875, 1.0, 1.0, 0.5, 0.875, 0.5, 0.875, 0.5, 1.0, 0.5, 0.125, 0.5, 0.0, 0.5, 0.0, 0.5, 0.125, 0.5, 0.375, 0.5, 0.25, 0.5, 0.25, 0.5, 0.375, 0.5, 0.625, 0.5, 0.5, 0.5, 0.5, 0.5, 0.625, 0.5, 0.875, 0.5, 0.75, 0.5, 0.75, 0.5, 0.875, 0.5, 0.25, 0.5, 0.125, 0.5, 0.125, 0.5, 0.25, 0.5, 0.5, 0.5, 0.375, 0.5, 0.375, 0.5, 0.5, 0.5, 0.4197, 0.4197, 0.25, 0.49, 0.08029, 0.4197, 0.01, 0.25, 0.08029, 0.08029, 0.25, 0.01, 0.4197, 0.08029, 0.49, 0.25, 0.75, 0.49, 0.9197, 0.4197, 0.99, 0.25, 0.9197, 0.08029, 0.75, 0.01, 0.5803, 0.08029, 0.51, 0.25, 0.5803, 0.4197])
me_cylinder_006.materials.append(mat_inner_log)
me_cylinder_006.materials.append(mat_outer_log)
me_cylinder_006.update()

# ---- objects
ob_cylinder = bpy.data.objects.new('Cylinder', me_cylinder_006)
ob_empty = bpy.data.objects.new('Empty', None)

# ---- transforms, parenting, visibility, modifiers, constraints
ob_cylinder.location = (0.0, 0.0, 0.0)
ob_empty.location = (0.0, 0.0, 0.0)
ob_empty.rotation_euler = (0.0, -0.0, -1.047)

# ---- collection membership
col_collection.objects.link(ob_cylinder)
col_collection.objects.link(ob_empty)

# ---- scene / render settings (as saved in the file)
scene.frame_start = 1; scene.frame_end = 250; scene.frame_set(1)
scene.render.engine = 'BLENDER_EEVEE_NEXT'
bpy.context.view_layer.update()

# ---- added for rendering (the .blend has no active camera and no usable light): camera, sun
cam_auto = bpy.data.cameras.new('AutoCamera')
cam_auto.lens = 50.0
cam_auto.sensor_width = 36.0
cam_auto.clip_end = 1000.0
ob_auto_camera = bpy.data.objects.new('AutoCamera', cam_auto)
scene.collection.objects.link(ob_auto_camera)
ob_auto_camera.location = (1.38013, -1.65616, 1.36328)
ob_auto_camera.rotation_euler = (1.09748, -7.21219e-08, 0.694738)
scene.camera = ob_auto_camera
light_auto_sun = bpy.data.lights.new('AutoSun', 'SUN')
light_auto_sun.energy = 3.0
light_auto_sun.angle = 0.0523599
ob_auto_sun = bpy.data.objects.new('AutoSun', light_auto_sun)
scene.collection.objects.link(ob_auto_sun)
ob_auto_sun.rotation_euler = (0.872665, 0.174533, 0.523599)
bpy.context.view_layer.update()
